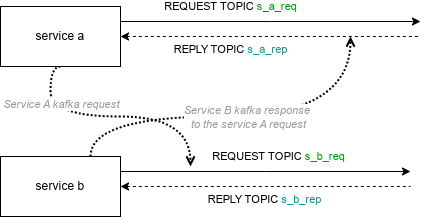

The diagram above was exported from draw.io. Its source (the exported page's mxGraphModel, read from the mxfile embedded in the PNG):
<mxGraphModel dx="1018" dy="555" grid="1" gridSize="10" guides="1" tooltips="1" connect="1" arrows="1" fold="1" page="1" pageScale="1" pageWidth="827" pageHeight="1169" math="0" shadow="0">
  <root>
    <mxCell id="0" />
    <mxCell id="1" parent="0" />
    <mxCell id="ERoY-D_0AFtq5KD-JFFX-7" style="edgeStyle=orthogonalEdgeStyle;rounded=0;orthogonalLoop=1;jettySize=auto;html=1;exitX=1;exitY=0.25;exitDx=0;exitDy=0;" edge="1" parent="1" source="ERoY-D_0AFtq5KD-JFFX-11">
      <mxGeometry relative="1" as="geometry">
        <mxPoint x="460" y="245" as="targetPoint" />
      </mxGeometry>
    </mxCell>
    <mxCell id="ERoY-D_0AFtq5KD-JFFX-8" value="REQUEST TOPIC &lt;font color=&quot;#009900&quot;&gt;s_b_req&lt;/font&gt;" style="edgeLabel;html=1;align=center;verticalAlign=middle;resizable=0;points=[];" vertex="1" connectable="0" parent="ERoY-D_0AFtq5KD-JFFX-7">
      <mxGeometry x="-0.6561" y="3" relative="1" as="geometry">
        <mxPoint x="108" y="-12" as="offset" />
      </mxGeometry>
    </mxCell>
    <mxCell id="ERoY-D_0AFtq5KD-JFFX-9" style="edgeStyle=orthogonalEdgeStyle;rounded=0;orthogonalLoop=1;jettySize=auto;html=1;exitX=1;exitY=0.5;exitDx=0;exitDy=0;dashed=1;startArrow=classic;startFill=1;endArrow=none;endFill=0;" edge="1" parent="1" source="ERoY-D_0AFtq5KD-JFFX-11">
      <mxGeometry relative="1" as="geometry">
        <mxPoint x="460" y="260" as="targetPoint" />
      </mxGeometry>
    </mxCell>
    <mxCell id="ERoY-D_0AFtq5KD-JFFX-10" value="REPLY TOPIC &lt;font color=&quot;#009999&quot;&gt;s_b_rep&lt;/font&gt;&lt;div&gt;&lt;br&gt;&lt;/div&gt;" style="edgeLabel;html=1;align=center;verticalAlign=middle;resizable=0;points=[];" vertex="1" connectable="0" parent="ERoY-D_0AFtq5KD-JFFX-9">
      <mxGeometry x="-0.4498" y="-4" relative="1" as="geometry">
        <mxPoint x="64" y="16" as="offset" />
      </mxGeometry>
    </mxCell>
    <mxCell id="ERoY-D_0AFtq5KD-JFFX-19" style="edgeStyle=orthogonalEdgeStyle;rounded=0;orthogonalLoop=1;jettySize=auto;html=1;exitX=0.75;exitY=0;exitDx=0;exitDy=0;curved=1;dashed=1;dashPattern=1 1;endArrow=open;endFill=0;flowAnimation=1;strokeWidth=2;" edge="1" parent="1" source="ERoY-D_0AFtq5KD-JFFX-11">
      <mxGeometry relative="1" as="geometry">
        <mxPoint x="400" y="110" as="targetPoint" />
        <Array as="points">
          <mxPoint x="140" y="190" />
          <mxPoint x="400" y="190" />
        </Array>
      </mxGeometry>
    </mxCell>
    <mxCell id="ERoY-D_0AFtq5KD-JFFX-22" value="&lt;i&gt;Service B kafka response&amp;nbsp;&lt;/i&gt;&lt;div&gt;&lt;i&gt;to the service A request&lt;/i&gt;&lt;/div&gt;" style="edgeLabel;html=1;align=center;verticalAlign=middle;resizable=0;points=[];fontColor=#999999;" vertex="1" connectable="0" parent="ERoY-D_0AFtq5KD-JFFX-19">
      <mxGeometry x="0.0387" y="-1" relative="1" as="geometry">
        <mxPoint as="offset" />
      </mxGeometry>
    </mxCell>
    <mxCell id="ERoY-D_0AFtq5KD-JFFX-11" value="service b" style="rounded=0;whiteSpace=wrap;html=1;" vertex="1" parent="1">
      <mxGeometry x="50" y="230" width="120" height="60" as="geometry" />
    </mxCell>
    <mxCell id="ERoY-D_0AFtq5KD-JFFX-13" style="edgeStyle=orthogonalEdgeStyle;rounded=0;orthogonalLoop=1;jettySize=auto;html=1;exitX=1;exitY=0.25;exitDx=0;exitDy=0;" edge="1" parent="1" source="ERoY-D_0AFtq5KD-JFFX-17">
      <mxGeometry relative="1" as="geometry">
        <mxPoint x="470" y="95" as="targetPoint" />
      </mxGeometry>
    </mxCell>
    <mxCell id="ERoY-D_0AFtq5KD-JFFX-14" value="REQUEST TOPIC &lt;font color=&quot;#009900&quot;&gt;s_a_req&lt;/font&gt;" style="edgeLabel;html=1;align=center;verticalAlign=middle;resizable=0;points=[];" vertex="1" connectable="0" parent="ERoY-D_0AFtq5KD-JFFX-13">
      <mxGeometry x="-0.6561" y="3" relative="1" as="geometry">
        <mxPoint x="58" y="-12" as="offset" />
      </mxGeometry>
    </mxCell>
    <mxCell id="ERoY-D_0AFtq5KD-JFFX-15" style="edgeStyle=orthogonalEdgeStyle;rounded=0;orthogonalLoop=1;jettySize=auto;html=1;exitX=1;exitY=0.5;exitDx=0;exitDy=0;dashed=1;startArrow=classic;startFill=1;endArrow=none;endFill=0;" edge="1" parent="1" source="ERoY-D_0AFtq5KD-JFFX-17">
      <mxGeometry relative="1" as="geometry">
        <mxPoint x="470" y="110" as="targetPoint" />
      </mxGeometry>
    </mxCell>
    <mxCell id="ERoY-D_0AFtq5KD-JFFX-16" value="REPLY TOPIC &lt;font color=&quot;#009999&quot;&gt;s_a_rep&lt;/font&gt;&lt;div&gt;&lt;br&gt;&lt;/div&gt;" style="edgeLabel;html=1;align=center;verticalAlign=middle;resizable=0;points=[];" vertex="1" connectable="0" parent="ERoY-D_0AFtq5KD-JFFX-15">
      <mxGeometry x="-0.4498" y="-4" relative="1" as="geometry">
        <mxPoint x="27" y="16" as="offset" />
      </mxGeometry>
    </mxCell>
    <mxCell id="ERoY-D_0AFtq5KD-JFFX-20" style="edgeStyle=orthogonalEdgeStyle;rounded=0;orthogonalLoop=1;jettySize=auto;html=1;exitX=0.5;exitY=1;exitDx=0;exitDy=0;curved=1;dashed=1;dashPattern=1 1;endArrow=open;endFill=0;flowAnimation=1;strokeWidth=2;" edge="1" parent="1" source="ERoY-D_0AFtq5KD-JFFX-17">
      <mxGeometry relative="1" as="geometry">
        <mxPoint x="240" y="240" as="targetPoint" />
        <Array as="points">
          <mxPoint x="100" y="140" />
          <mxPoint x="100" y="190" />
          <mxPoint x="240" y="190" />
        </Array>
      </mxGeometry>
    </mxCell>
    <mxCell id="ERoY-D_0AFtq5KD-JFFX-21" value="&lt;i&gt;Service A kafka request&lt;/i&gt;" style="edgeLabel;html=1;align=center;verticalAlign=middle;resizable=0;points=[];fontColor=#999999;" vertex="1" connectable="0" parent="ERoY-D_0AFtq5KD-JFFX-20">
      <mxGeometry x="-0.4307" y="12" relative="1" as="geometry">
        <mxPoint as="offset" />
      </mxGeometry>
    </mxCell>
    <mxCell id="ERoY-D_0AFtq5KD-JFFX-17" value="service a" style="rounded=0;whiteSpace=wrap;html=1;" vertex="1" parent="1">
      <mxGeometry x="50" y="80" width="120" height="60" as="geometry" />
    </mxCell>
  </root>
</mxGraphModel>